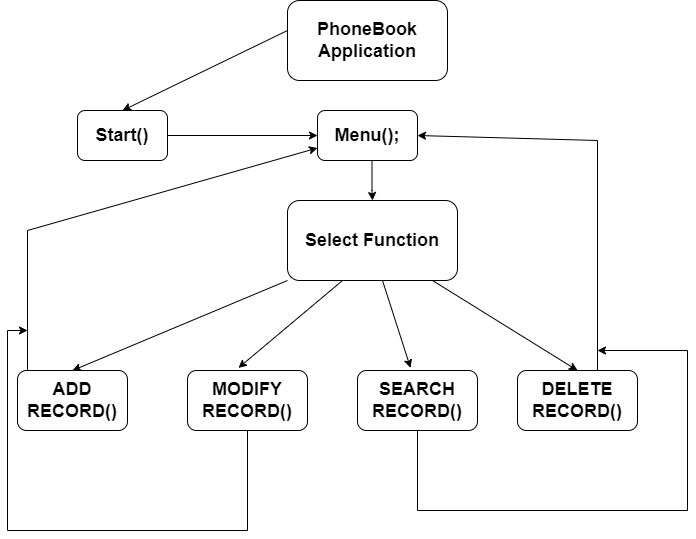

The diagram above was exported from draw.io. Its source (the exported page's mxGraphModel, read from the mxfile embedded in the PNG):
<mxGraphModel dx="1323" dy="659" grid="1" gridSize="10" guides="1" tooltips="1" connect="1" arrows="1" fold="1" page="1" pageScale="1" pageWidth="850" pageHeight="1100" math="0" shadow="0">
  <root>
    <mxCell id="0" />
    <mxCell id="1" parent="0" />
    <mxCell id="asRkgqZMkCP-6RVZ8Pn7-1" value="&lt;b&gt;&lt;font style=&quot;font-size: 18px&quot;&gt;PhoneBook Application&lt;/font&gt;&lt;/b&gt;" style="rounded=1;whiteSpace=wrap;html=1;" vertex="1" parent="1">
      <mxGeometry x="330" y="40" width="160" height="80" as="geometry" />
    </mxCell>
    <mxCell id="asRkgqZMkCP-6RVZ8Pn7-2" value="&lt;b&gt;Start()&lt;/b&gt;" style="rounded=1;whiteSpace=wrap;html=1;fontSize=18;" vertex="1" parent="1">
      <mxGeometry x="120" y="150" width="90" height="50" as="geometry" />
    </mxCell>
    <mxCell id="asRkgqZMkCP-6RVZ8Pn7-3" value="&lt;b&gt;Menu();&lt;/b&gt;" style="rounded=1;whiteSpace=wrap;html=1;fontSize=18;" vertex="1" parent="1">
      <mxGeometry x="360" y="150" width="100" height="50" as="geometry" />
    </mxCell>
    <mxCell id="asRkgqZMkCP-6RVZ8Pn7-4" value="&lt;b&gt;Select Function&lt;/b&gt;" style="rounded=1;whiteSpace=wrap;html=1;fontSize=18;" vertex="1" parent="1">
      <mxGeometry x="330" y="240" width="170" height="80" as="geometry" />
    </mxCell>
    <mxCell id="asRkgqZMkCP-6RVZ8Pn7-6" value="&lt;b&gt;DELETE RECORD()&lt;/b&gt;" style="rounded=1;whiteSpace=wrap;html=1;fontSize=18;" vertex="1" parent="1">
      <mxGeometry x="560" y="410" width="120" height="60" as="geometry" />
    </mxCell>
    <mxCell id="asRkgqZMkCP-6RVZ8Pn7-7" value="&lt;b&gt;SEARCH RECORD()&lt;/b&gt;" style="rounded=1;whiteSpace=wrap;html=1;fontSize=18;" vertex="1" parent="1">
      <mxGeometry x="400" y="410" width="120" height="60" as="geometry" />
    </mxCell>
    <mxCell id="asRkgqZMkCP-6RVZ8Pn7-8" value="&lt;b&gt;MODIFY RECORD()&lt;/b&gt;" style="rounded=1;whiteSpace=wrap;html=1;fontSize=18;" vertex="1" parent="1">
      <mxGeometry x="230" y="410" width="120" height="60" as="geometry" />
    </mxCell>
    <mxCell id="asRkgqZMkCP-6RVZ8Pn7-9" value="&lt;b&gt;ADD RECORD()&lt;/b&gt;" style="rounded=1;whiteSpace=wrap;html=1;fontSize=18;" vertex="1" parent="1">
      <mxGeometry x="60" y="410" width="110" height="60" as="geometry" />
    </mxCell>
    <mxCell id="asRkgqZMkCP-6RVZ8Pn7-11" value="" style="endArrow=classic;html=1;rounded=0;fontSize=18;entryX=0.5;entryY=0;entryDx=0;entryDy=0;" edge="1" parent="1" target="asRkgqZMkCP-6RVZ8Pn7-2">
      <mxGeometry width="50" height="50" relative="1" as="geometry">
        <mxPoint x="330" y="70" as="sourcePoint" />
        <mxPoint x="260" y="150" as="targetPoint" />
        <Array as="points" />
      </mxGeometry>
    </mxCell>
    <mxCell id="asRkgqZMkCP-6RVZ8Pn7-12" value="" style="endArrow=classic;html=1;rounded=0;fontSize=18;" edge="1" parent="1">
      <mxGeometry width="50" height="50" relative="1" as="geometry">
        <mxPoint x="414.5" y="200" as="sourcePoint" />
        <mxPoint x="415" y="240" as="targetPoint" />
        <Array as="points">
          <mxPoint x="414.5" y="230" />
        </Array>
      </mxGeometry>
    </mxCell>
    <mxCell id="asRkgqZMkCP-6RVZ8Pn7-13" value="" style="endArrow=classic;html=1;rounded=0;fontSize=18;exitX=1;exitY=0.5;exitDx=0;exitDy=0;entryX=0;entryY=0.5;entryDx=0;entryDy=0;" edge="1" parent="1" source="asRkgqZMkCP-6RVZ8Pn7-2" target="asRkgqZMkCP-6RVZ8Pn7-3">
      <mxGeometry width="50" height="50" relative="1" as="geometry">
        <mxPoint x="305" y="180" as="sourcePoint" />
        <mxPoint x="350" y="175" as="targetPoint" />
        <Array as="points" />
      </mxGeometry>
    </mxCell>
    <mxCell id="asRkgqZMkCP-6RVZ8Pn7-14" value="" style="endArrow=classic;html=1;rounded=0;fontSize=18;entryX=0.5;entryY=0;entryDx=0;entryDy=0;" edge="1" parent="1" target="asRkgqZMkCP-6RVZ8Pn7-9">
      <mxGeometry width="50" height="50" relative="1" as="geometry">
        <mxPoint x="330" y="320" as="sourcePoint" />
        <mxPoint x="160" y="360" as="targetPoint" />
      </mxGeometry>
    </mxCell>
    <mxCell id="asRkgqZMkCP-6RVZ8Pn7-15" value="" style="endArrow=classic;html=1;rounded=0;fontSize=18;entryX=0.425;entryY=-0.044;entryDx=0;entryDy=0;entryPerimeter=0;" edge="1" parent="1" target="asRkgqZMkCP-6RVZ8Pn7-8">
      <mxGeometry width="50" height="50" relative="1" as="geometry">
        <mxPoint x="385" y="320" as="sourcePoint" />
        <mxPoint x="170" y="410" as="targetPoint" />
      </mxGeometry>
    </mxCell>
    <mxCell id="asRkgqZMkCP-6RVZ8Pn7-16" value="" style="endArrow=classic;html=1;rounded=0;fontSize=18;entryX=0.442;entryY=-0.044;entryDx=0;entryDy=0;entryPerimeter=0;" edge="1" parent="1" target="asRkgqZMkCP-6RVZ8Pn7-7">
      <mxGeometry width="50" height="50" relative="1" as="geometry">
        <mxPoint x="425" y="320" as="sourcePoint" />
        <mxPoint x="210" y="410" as="targetPoint" />
      </mxGeometry>
    </mxCell>
    <mxCell id="asRkgqZMkCP-6RVZ8Pn7-17" value="" style="endArrow=classic;html=1;rounded=0;fontSize=18;entryX=0.5;entryY=0;entryDx=0;entryDy=0;" edge="1" parent="1" target="asRkgqZMkCP-6RVZ8Pn7-6">
      <mxGeometry width="50" height="50" relative="1" as="geometry">
        <mxPoint x="475" y="320" as="sourcePoint" />
        <mxPoint x="260" y="410" as="targetPoint" />
      </mxGeometry>
    </mxCell>
    <mxCell id="asRkgqZMkCP-6RVZ8Pn7-19" value="" style="endArrow=classic;html=1;rounded=0;fontSize=18;entryX=1;entryY=0.5;entryDx=0;entryDy=0;" edge="1" parent="1" target="asRkgqZMkCP-6RVZ8Pn7-3">
      <mxGeometry width="50" height="50" relative="1" as="geometry">
        <mxPoint x="640" y="410" as="sourcePoint" />
        <mxPoint x="650" y="130" as="targetPoint" />
        <Array as="points">
          <mxPoint x="640" y="180" />
        </Array>
      </mxGeometry>
    </mxCell>
    <mxCell id="asRkgqZMkCP-6RVZ8Pn7-20" value="" style="endArrow=classic;html=1;rounded=0;fontSize=18;entryX=0;entryY=0.75;entryDx=0;entryDy=0;" edge="1" parent="1" target="asRkgqZMkCP-6RVZ8Pn7-3">
      <mxGeometry width="50" height="50" relative="1" as="geometry">
        <mxPoint x="70" y="410" as="sourcePoint" />
        <mxPoint x="70" y="120" as="targetPoint" />
        <Array as="points">
          <mxPoint x="70" y="270" />
        </Array>
      </mxGeometry>
    </mxCell>
    <mxCell id="asRkgqZMkCP-6RVZ8Pn7-21" value="" style="endArrow=classic;html=1;rounded=0;fontSize=18;" edge="1" parent="1">
      <mxGeometry width="50" height="50" relative="1" as="geometry">
        <mxPoint x="290" y="470" as="sourcePoint" />
        <mxPoint x="70" y="370" as="targetPoint" />
        <Array as="points">
          <mxPoint x="290" y="570" />
          <mxPoint x="50" y="570" />
          <mxPoint x="50" y="370" />
        </Array>
      </mxGeometry>
    </mxCell>
    <mxCell id="asRkgqZMkCP-6RVZ8Pn7-22" value="" style="endArrow=classic;html=1;rounded=0;fontSize=18;" edge="1" parent="1">
      <mxGeometry width="50" height="50" relative="1" as="geometry">
        <mxPoint x="460" y="470" as="sourcePoint" />
        <mxPoint x="640" y="390" as="targetPoint" />
        <Array as="points">
          <mxPoint x="460" y="550" />
          <mxPoint x="730" y="550" />
          <mxPoint x="730" y="390" />
        </Array>
      </mxGeometry>
    </mxCell>
  </root>
</mxGraphModel>